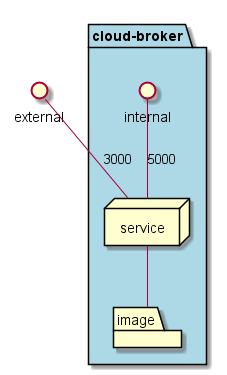

The diagram above was rendered by PlantUML. Its source (embedded in the PNG):
@startuml

interface external

package  "cloud-broker" #lightblue {
  interface internal
  node service
  folder image
}
service -- image
external -- service : 3000
internal -- service : 5000

@enduml